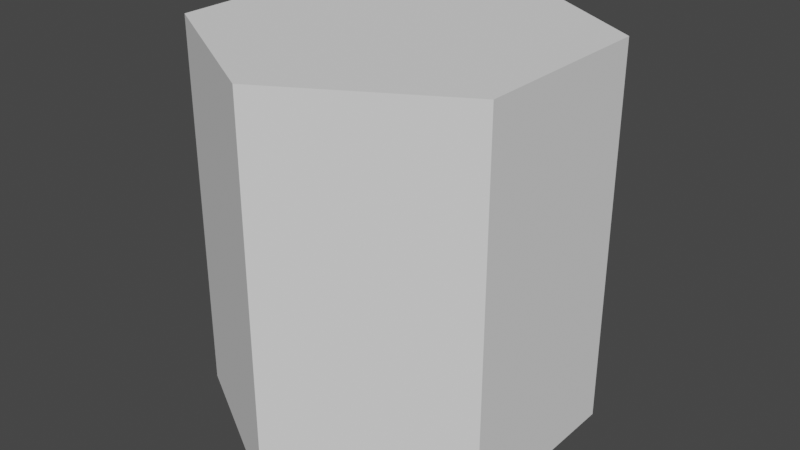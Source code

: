 # Source: Tiles.blend  (saved by Blender 3.2.14; exported with 4.5.12 LTS)
import bpy
from mathutils import Matrix  # noqa: F401  (used for matrix-valued properties, if any)

bpy.ops.wm.read_factory_settings(use_empty=True)
scene = bpy.context.scene
scene.name = 'Scene'

# ---- collections
col_tiles = bpy.data.collections.new('Tiles'); scene.collection.children.link(col_tiles)

# ---- world
world_world = bpy.data.worlds.new('World'); scene.world = world_world
world_world.use_nodes = True; world_world.node_tree.nodes.clear()
_N = world_world.node_tree.nodes; _L = world_world.node_tree.links
n0 = _N.new('ShaderNodeOutputWorld'); n0.name = 'World Output'; n0.location = (300, 300)
n1 = _N.new('ShaderNodeBackground'); n1.name = 'Background'; n1.location = (10, 300)
n1.inputs[0].default_value = (0.05088, 0.05088, 0.05088, 1.0)
_L.new(n1.outputs[0], n0.inputs[0])
n0.is_active_output = True
world_world.color = (0.05088, 0.05088, 0.05088)
world_world.use_sun_shadow = False
world_world.sun_shadow_jitter_overblur = 0.0

# ---- meshes
me_plane = bpy.data.meshes.new('Plane')
me_plane.from_pydata([(0.0, -1.1, -0.55), (0.0, 1.49e-08, -0.55), (0.4763, -1.1, -0.275), (0.4763, 1.49e-08, -0.275), (0.4763, -1.1, 0.275), (0.4763, 1.49e-08, 0.275), (-4.808e-08, -1.1, 0.55), (-4.808e-08, 1.49e-08, 0.55), (-0.4763, -1.1, 0.275), (-0.4763, 1.49e-08, 0.275), (-0.4763, -1.1, -0.275), (-0.4763, 1.49e-08, -0.275)], [], [(0, 1, 3, 2), (2, 3, 5, 4), (4, 5, 7, 6), (6, 7, 9, 8), (3, 1, 11, 9, 7, 5), (8, 9, 11, 10), (10, 11, 1, 0), (0, 2, 4, 6, 8, 10)])
_uv = me_plane.uv_layers.new(name='UVMap')
_uv.uv.foreach_set('vector', [1.0, 0.5, 1.0, 1.0, 0.8333, 1.0, 0.8333, 0.5, 0.8333, 0.5, 0.8333, 1.0, 0.6667, 1.0, 0.6667, 0.5, 0.6667, 0.5, 0.6667, 1.0, 0.5, 1.0, 0.5, 0.5, 0.5, 0.5, 0.5, 1.0, 0.3333, 1.0, 0.3333, 0.5, 0.4578, 0.37, 0.25, 0.49, 0.04215, 0.37, 0.04215, 0.13, 0.25, 0.01, 0.4578, 0.13, 0.3333, 0.5, 0.3333, 1.0, 0.1667, 1.0, 0.1667, 0.5, 0.1667, 0.5, 0.1667, 1.0, -8.941e-08, 1.0, -8.941e-08, 0.5, 0.75, 0.49, 0.9578, 0.37, 0.9578, 0.13, 0.75, 0.01, 0.5422, 0.13, 0.5422, 0.37])
me_plane.update()

# ---- objects
ob_basic = bpy.data.objects.new('Basic', me_plane)

# ---- transforms, parenting, visibility, modifiers, constraints
ob_basic.location = (0.0, 0.0, 0.0)
ob_basic.rotation_euler = (1.571, 0.0, 0.0)

# ---- collection membership
col_tiles.objects.link(ob_basic)

# ---- scene / render settings (as saved in the file)
scene.frame_start = 1; scene.frame_end = 250; scene.frame_set(1)
scene.render.engine = 'BLENDER_EEVEE_NEXT'
scene.cycles.sampling_pattern = 'TABULATED_SOBOL'
scene.cycles.use_light_tree = False
scene.view_settings.view_transform = 'Filmic'
bpy.context.view_layer.update()

# ---- added for rendering (the .blend has no active camera and no usable light): camera, sun
cam_auto = bpy.data.cameras.new('AutoCamera')
cam_auto.lens = 50.0
cam_auto.sensor_width = 36.0
cam_auto.clip_end = 1000.0
ob_auto_camera = bpy.data.objects.new('AutoCamera', cam_auto)
scene.collection.objects.link(ob_auto_camera)
ob_auto_camera.location = (1.68774, -2.02529, 0.800194)
ob_auto_camera.rotation_euler = (1.09748, -7.21219e-08, 0.694738)
scene.camera = ob_auto_camera
light_auto_sun = bpy.data.lights.new('AutoSun', 'SUN')
light_auto_sun.energy = 3.0
light_auto_sun.angle = 0.0523599
ob_auto_sun = bpy.data.objects.new('AutoSun', light_auto_sun)
scene.collection.objects.link(ob_auto_sun)
ob_auto_sun.rotation_euler = (0.872665, 0.174533, 0.523599)
bpy.context.view_layer.update()
